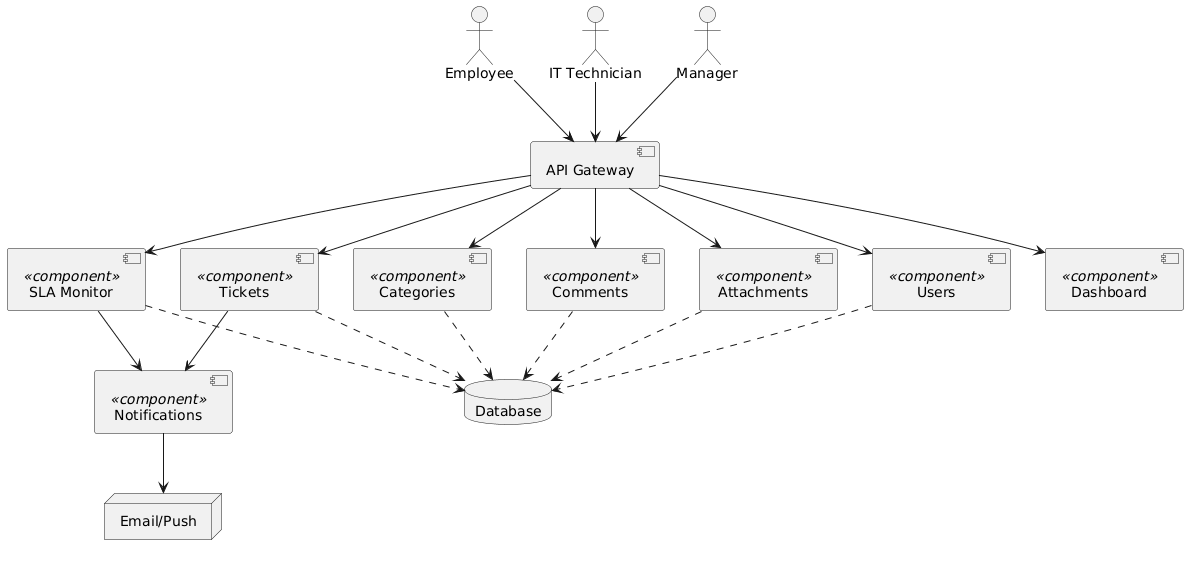

The diagram above was rendered by PlantUML. Its source (embedded in the PNG):
@startuml
actor "Employee" as Employee
actor "IT Technician" as Technician
actor "Manager" as Manager

component "API Gateway" as Gateway

component "Tickets" as Tickets <<component>>
component "Users" as Users <<component>>
component "Categories" as Categories <<component>>
component "Comments" as Comments <<component>>
component "Attachments" as Attachments <<component>>
component "SLA Monitor" as SLAMonitor <<component>>
component "Dashboard" as Dashboard <<component>>
component "Notifications" as Notifications <<component>>

database "Database" as DB
node "Email/Push" as EmailPush

Employee --> Gateway
Technician --> Gateway
Manager --> Gateway

Gateway --> Tickets
Gateway --> Users
Gateway --> Categories
Gateway --> Comments
Gateway --> Attachments
Gateway --> SLAMonitor
Gateway --> Dashboard

Tickets ..> DB
Users ..> DB
Categories ..> DB
Comments ..> DB
Attachments ..> DB
SLAMonitor ..> DB

Tickets --> Notifications
SLAMonitor --> Notifications
Notifications --> EmailPush
@enduml